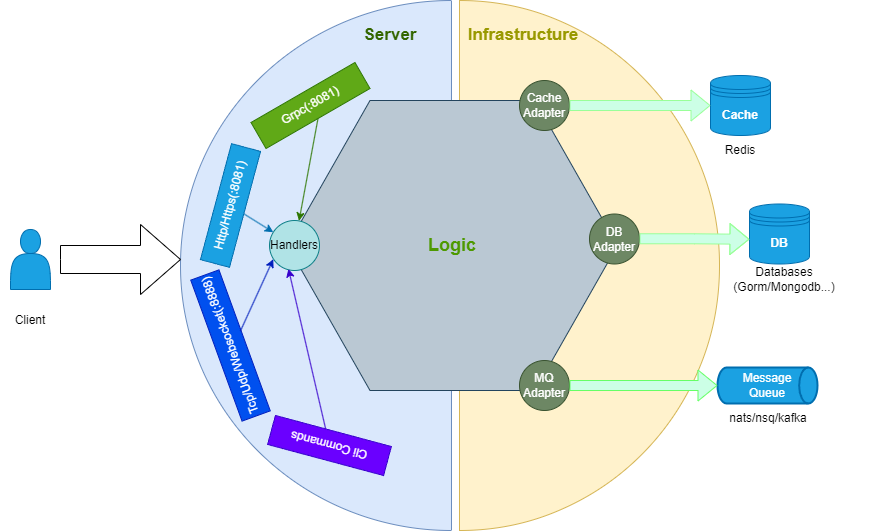

The diagram above was exported from draw.io. Its source (the exported page's mxGraphModel, read from the mxfile embedded in the PNG):
<mxGraphModel dx="1322" dy="355" grid="1" gridSize="10" guides="1" tooltips="1" connect="1" arrows="1" fold="1" page="1" pageScale="1" pageWidth="827" pageHeight="1169" math="0" shadow="0">
  <root>
    <mxCell id="0" />
    <mxCell id="1" parent="0" />
    <mxCell id="9CzQpNALANGzRbge_jky-72" value="" style="verticalLabelPosition=bottom;verticalAlign=top;html=1;shape=mxgraph.basic.half_circle;direction=south;fillColor=#dae8fc;strokeColor=#6c8ebf;" parent="1" vertex="1">
      <mxGeometry x="140" y="30" width="271" height="530" as="geometry" />
    </mxCell>
    <mxCell id="9CzQpNALANGzRbge_jky-30" value="" style="group" parent="1" vertex="1" connectable="0">
      <mxGeometry x="270" y="140" width="580" height="420" as="geometry" />
    </mxCell>
    <mxCell id="9CzQpNALANGzRbge_jky-31" value="" style="group" parent="9CzQpNALANGzRbge_jky-30" vertex="1" connectable="0">
      <mxGeometry x="-21" y="-30" width="600" height="450" as="geometry" />
    </mxCell>
    <mxCell id="9CzQpNALANGzRbge_jky-73" value="" style="verticalLabelPosition=bottom;verticalAlign=top;html=1;shape=mxgraph.basic.half_circle;direction=north;fillColor=#fff2cc;strokeColor=#d6b656;" parent="9CzQpNALANGzRbge_jky-31" vertex="1">
      <mxGeometry x="170" y="-80" width="260" height="530" as="geometry" />
    </mxCell>
    <mxCell id="9CzQpNALANGzRbge_jky-17" value="&lt;h2 style=&quot;&quot;&gt;&lt;font color=&quot;#4d9900&quot;&gt;Logic&lt;/font&gt;&lt;/h2&gt;" style="shape=hexagon;perimeter=hexagonPerimeter2;whiteSpace=wrap;html=1;size=0.25;fillColor=#bac8d3;strokeColor=#23445d;align=center;" parent="9CzQpNALANGzRbge_jky-31" vertex="1">
      <mxGeometry x="-2" y="20" width="330" height="290" as="geometry" />
    </mxCell>
    <mxCell id="9CzQpNALANGzRbge_jky-26" value="&lt;font color=&quot;#000000&quot;&gt;Handlers&lt;/font&gt;" style="ellipse;whiteSpace=wrap;html=1;aspect=fixed;fillColor=#b0e3e6;strokeColor=#0e8088;" parent="9CzQpNALANGzRbge_jky-31" vertex="1">
      <mxGeometry x="-20" y="140" width="50" height="50" as="geometry" />
    </mxCell>
    <mxCell id="9CzQpNALANGzRbge_jky-27" value="Cache&lt;br&gt;Adapter" style="ellipse;whiteSpace=wrap;html=1;aspect=fixed;fillColor=#6d8764;fontColor=#ffffff;strokeColor=#3A5431;" parent="9CzQpNALANGzRbge_jky-31" vertex="1">
      <mxGeometry x="230" width="50" height="50" as="geometry" />
    </mxCell>
    <mxCell id="9CzQpNALANGzRbge_jky-28" value="DB&lt;br&gt;Adapter" style="ellipse;whiteSpace=wrap;html=1;aspect=fixed;fillColor=#6d8764;strokeColor=#3A5431;fontColor=#ffffff;" parent="9CzQpNALANGzRbge_jky-31" vertex="1">
      <mxGeometry x="300" y="133.5" width="50" height="50" as="geometry" />
    </mxCell>
    <mxCell id="9CzQpNALANGzRbge_jky-29" value="MQ&lt;br&gt;Adapter" style="ellipse;whiteSpace=wrap;html=1;aspect=fixed;fillColor=#6d8764;fontColor=#ffffff;strokeColor=#3A5431;" parent="9CzQpNALANGzRbge_jky-31" vertex="1">
      <mxGeometry x="230" y="280" width="50" height="50" as="geometry" />
    </mxCell>
    <mxCell id="9CzQpNALANGzRbge_jky-54" value="" style="group" parent="9CzQpNALANGzRbge_jky-31" vertex="1" connectable="0">
      <mxGeometry x="517" y="123.5" width="60" height="90" as="geometry" />
    </mxCell>
    <mxCell id="9CzQpNALANGzRbge_jky-51" value="&lt;b&gt;DB&lt;/b&gt;" style="shape=datastore;whiteSpace=wrap;html=1;fillColor=#1ba1e2;fontColor=#ffffff;strokeColor=#006EAF;" parent="9CzQpNALANGzRbge_jky-54" vertex="1">
      <mxGeometry x="-57" width="60" height="60" as="geometry" />
    </mxCell>
    <mxCell id="9CzQpNALANGzRbge_jky-52" value="Databases&lt;br&gt;(Gorm/Mongodb...)" style="text;html=1;strokeColor=none;fillColor=none;align=center;verticalAlign=middle;whiteSpace=wrap;rounded=0;" parent="9CzQpNALANGzRbge_jky-54" vertex="1">
      <mxGeometry x="-52" y="60" width="60" height="30" as="geometry" />
    </mxCell>
    <mxCell id="9CzQpNALANGzRbge_jky-56" value="Message&lt;br&gt;Queue" style="strokeWidth=2;html=1;shape=mxgraph.flowchart.direct_data;whiteSpace=wrap;fillColor=#1ba1e2;fontColor=#ffffff;strokeColor=#006EAF;" parent="9CzQpNALANGzRbge_jky-31" vertex="1">
      <mxGeometry x="428" y="287" width="100" height="36" as="geometry" />
    </mxCell>
    <mxCell id="9CzQpNALANGzRbge_jky-57" style="edgeStyle=orthogonalEdgeStyle;rounded=0;orthogonalLoop=1;jettySize=auto;html=1;entryX=0;entryY=0.5;entryDx=0;entryDy=0;entryPerimeter=0;shape=flexArrow;fillColor=#CCFFE6;strokeColor=#66FF66;" parent="9CzQpNALANGzRbge_jky-31" source="9CzQpNALANGzRbge_jky-29" target="9CzQpNALANGzRbge_jky-56" edge="1">
      <mxGeometry relative="1" as="geometry" />
    </mxCell>
    <mxCell id="9CzQpNALANGzRbge_jky-74" value="&lt;b&gt;&lt;font color=&quot;#999900&quot; style=&quot;font-size: 17px;&quot;&gt;Infrastructure&lt;/font&gt;&lt;/b&gt;" style="text;html=1;strokeColor=none;fillColor=none;align=center;verticalAlign=middle;whiteSpace=wrap;rounded=0;" parent="9CzQpNALANGzRbge_jky-31" vertex="1">
      <mxGeometry x="204" y="-60" width="60" height="30" as="geometry" />
    </mxCell>
    <mxCell id="9CzQpNALANGzRbge_jky-60" value="nats/nsq/kafka" style="text;html=1;strokeColor=none;fillColor=none;align=center;verticalAlign=middle;whiteSpace=wrap;rounded=0;" parent="9CzQpNALANGzRbge_jky-31" vertex="1">
      <mxGeometry x="449" y="323" width="60" height="30" as="geometry" />
    </mxCell>
    <mxCell id="5" style="edgeStyle=orthogonalEdgeStyle;rounded=0;orthogonalLoop=1;jettySize=auto;html=1;shape=flexArrow;fillColor=#CCFFE6;strokeColor=#99FF99;entryX=-0.001;entryY=0.588;entryDx=0;entryDy=0;entryPerimeter=0;" edge="1" parent="9CzQpNALANGzRbge_jky-31" target="9CzQpNALANGzRbge_jky-51">
      <mxGeometry relative="1" as="geometry">
        <mxPoint x="350" y="158.26" as="sourcePoint" />
        <mxPoint x="490.9999999999998" y="158.26" as="targetPoint" />
      </mxGeometry>
    </mxCell>
    <mxCell id="9CzQpNALANGzRbge_jky-61" value="" style="group" parent="9CzQpNALANGzRbge_jky-30" vertex="1" connectable="0">
      <mxGeometry x="400" y="-35" width="60" height="90" as="geometry" />
    </mxCell>
    <mxCell id="9CzQpNALANGzRbge_jky-62" value="&lt;b&gt;Cache&lt;/b&gt;" style="shape=datastore;whiteSpace=wrap;html=1;fillColor=#1ba1e2;fontColor=#ffffff;strokeColor=#006EAF;" parent="9CzQpNALANGzRbge_jky-61" vertex="1">
      <mxGeometry width="60" height="60" as="geometry" />
    </mxCell>
    <mxCell id="9CzQpNALANGzRbge_jky-63" value="Redis" style="text;html=1;strokeColor=none;fillColor=none;align=center;verticalAlign=middle;whiteSpace=wrap;rounded=0;" parent="9CzQpNALANGzRbge_jky-61" vertex="1">
      <mxGeometry y="60" width="60" height="30" as="geometry" />
    </mxCell>
    <mxCell id="9CzQpNALANGzRbge_jky-64" style="edgeStyle=orthogonalEdgeStyle;rounded=0;orthogonalLoop=1;jettySize=auto;html=1;shape=flexArrow;fillColor=#CCFFE6;strokeColor=#99FF99;" parent="9CzQpNALANGzRbge_jky-30" source="9CzQpNALANGzRbge_jky-27" target="9CzQpNALANGzRbge_jky-62" edge="1">
      <mxGeometry relative="1" as="geometry" />
    </mxCell>
    <mxCell id="9CzQpNALANGzRbge_jky-43" style="rounded=0;orthogonalLoop=1;jettySize=auto;html=1;fillColor=#1ba1e2;strokeColor=#006EAF;" parent="1" source="9CzQpNALANGzRbge_jky-38" target="9CzQpNALANGzRbge_jky-26" edge="1">
      <mxGeometry relative="1" as="geometry" />
    </mxCell>
    <mxCell id="9CzQpNALANGzRbge_jky-38" value="Http/Https(:8081)" style="rounded=0;whiteSpace=wrap;html=1;direction=west;rotation=-75;fillColor=#1ba1e2;fontColor=#ffffff;strokeColor=#006EAF;" parent="1" vertex="1">
      <mxGeometry x="130" y="220" width="120" height="30" as="geometry" />
    </mxCell>
    <mxCell id="9CzQpNALANGzRbge_jky-37" value="Grpc(:8081)" style="rounded=0;whiteSpace=wrap;html=1;direction=west;rotation=-30;fillColor=#60a917;fontColor=#ffffff;strokeColor=#2D7600;" parent="1" vertex="1">
      <mxGeometry x="210" y="120" width="120" height="30" as="geometry" />
    </mxCell>
    <mxCell id="9CzQpNALANGzRbge_jky-40" value="Tcp/Udp/Websocket(:8888)" style="rounded=0;whiteSpace=wrap;html=1;direction=west;rotation=-110;fillColor=#0050ef;fontColor=#ffffff;strokeColor=#001DBC;" parent="1" vertex="1">
      <mxGeometry x="115" y="360" width="150" height="30" as="geometry" />
    </mxCell>
    <mxCell id="9CzQpNALANGzRbge_jky-42" value="" style="endArrow=classic;html=1;rounded=0;entryX=0.075;entryY=0.774;entryDx=0;entryDy=0;entryPerimeter=0;exitX=0.432;exitY=0.024;exitDx=0;exitDy=0;exitPerimeter=0;fillColor=#0050ef;strokeColor=#001DBC;" parent="1" source="9CzQpNALANGzRbge_jky-40" target="9CzQpNALANGzRbge_jky-26" edge="1">
      <mxGeometry width="50" height="50" relative="1" as="geometry">
        <mxPoint x="220" y="370" as="sourcePoint" />
        <mxPoint x="270" y="320" as="targetPoint" />
      </mxGeometry>
    </mxCell>
    <mxCell id="9CzQpNALANGzRbge_jky-44" value="" style="endArrow=classic;html=1;rounded=0;exitX=0.5;exitY=0;exitDx=0;exitDy=0;fillColor=#60a917;strokeColor=#2D7600;" parent="1" source="9CzQpNALANGzRbge_jky-37" target="9CzQpNALANGzRbge_jky-26" edge="1">
      <mxGeometry width="50" height="50" relative="1" as="geometry">
        <mxPoint x="220" y="230" as="sourcePoint" />
        <mxPoint x="270" y="180" as="targetPoint" />
      </mxGeometry>
    </mxCell>
    <mxCell id="9CzQpNALANGzRbge_jky-76" value="&lt;span style=&quot;font-size: 17px;&quot;&gt;&lt;b&gt;&lt;font color=&quot;#336600&quot;&gt;Server&lt;/font&gt;&lt;/b&gt;&lt;/span&gt;" style="text;html=1;strokeColor=none;fillColor=none;align=center;verticalAlign=middle;whiteSpace=wrap;rounded=0;" parent="1" vertex="1">
      <mxGeometry x="320" y="50" width="60" height="30" as="geometry" />
    </mxCell>
    <mxCell id="9CzQpNALANGzRbge_jky-66" value="Cli Commands" style="rounded=0;whiteSpace=wrap;html=1;rotation=-165;fillColor=#6a00ff;fontColor=#ffffff;strokeColor=#3700CC;" parent="1" vertex="1">
      <mxGeometry x="229" y="460" width="120" height="30" as="geometry" />
    </mxCell>
    <mxCell id="9CzQpNALANGzRbge_jky-67" style="rounded=0;orthogonalLoop=1;jettySize=auto;html=1;entryX=0.379;entryY=0.967;entryDx=0;entryDy=0;entryPerimeter=0;fillColor=#6a00ff;strokeColor=#3700CC;" parent="1" source="9CzQpNALANGzRbge_jky-66" target="9CzQpNALANGzRbge_jky-26" edge="1">
      <mxGeometry relative="1" as="geometry" />
    </mxCell>
    <mxCell id="2" value="" style="html=1;shadow=0;dashed=0;align=center;verticalAlign=middle;shape=mxgraph.arrows2.arrow;dy=0.6;dx=40;notch=0;fontColor=#000000;" parent="1" vertex="1">
      <mxGeometry x="20" y="254" width="120" height="70" as="geometry" />
    </mxCell>
    <mxCell id="3" value="" style="shape=actor;whiteSpace=wrap;html=1;fontColor=#ffffff;fillColor=#1ba1e2;strokeColor=#006EAF;" parent="1" vertex="1">
      <mxGeometry x="-30" y="259" width="40" height="60" as="geometry" />
    </mxCell>
    <mxCell id="4" value="Client" style="text;html=1;strokeColor=none;fillColor=none;align=center;verticalAlign=middle;whiteSpace=wrap;rounded=0;fontColor=#000000;" parent="1" vertex="1">
      <mxGeometry x="-40" y="335" width="60" height="30" as="geometry" />
    </mxCell>
  </root>
</mxGraphModel>